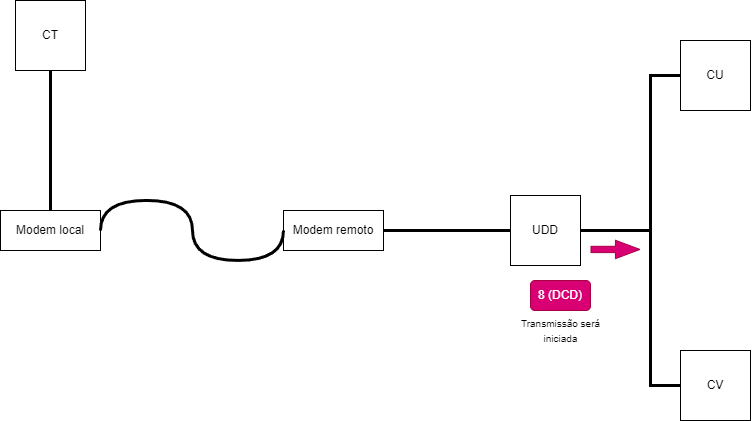

The diagram above was exported from draw.io. Its source (the exported page's mxGraphModel, read from the mxfile embedded in the PNG):
<mxGraphModel dx="834" dy="787" grid="1" gridSize="10" guides="1" tooltips="1" connect="1" arrows="1" fold="1" page="1" pageScale="1" pageWidth="827" pageHeight="1169" math="0" shadow="0">
  <root>
    <mxCell id="0" />
    <mxCell id="1" parent="0" />
    <mxCell id="N0B7f1GQi4oO9jO1ZdyZ-253" value="CT" style="whiteSpace=wrap;html=1;aspect=fixed;" vertex="1" parent="1">
      <mxGeometry x="35" y="250" width="70" height="70" as="geometry" />
    </mxCell>
    <mxCell id="N0B7f1GQi4oO9jO1ZdyZ-254" value="UDD" style="whiteSpace=wrap;html=1;aspect=fixed;" vertex="1" parent="1">
      <mxGeometry x="530" y="445" width="70" height="70" as="geometry" />
    </mxCell>
    <mxCell id="N0B7f1GQi4oO9jO1ZdyZ-255" value="CU" style="whiteSpace=wrap;html=1;aspect=fixed;" vertex="1" parent="1">
      <mxGeometry x="700" y="290" width="70" height="70" as="geometry" />
    </mxCell>
    <mxCell id="N0B7f1GQi4oO9jO1ZdyZ-256" value="CV" style="whiteSpace=wrap;html=1;aspect=fixed;" vertex="1" parent="1">
      <mxGeometry x="700" y="600" width="70" height="70" as="geometry" />
    </mxCell>
    <mxCell id="N0B7f1GQi4oO9jO1ZdyZ-257" value="" style="endArrow=none;html=1;rounded=0;exitX=0.5;exitY=1;exitDx=0;exitDy=0;entryX=0.5;entryY=0;entryDx=0;entryDy=0;strokeWidth=3;" edge="1" parent="1" source="N0B7f1GQi4oO9jO1ZdyZ-253" target="N0B7f1GQi4oO9jO1ZdyZ-261">
      <mxGeometry width="50" height="50" relative="1" as="geometry">
        <mxPoint x="370" y="530" as="sourcePoint" />
        <mxPoint x="160" y="475" as="targetPoint" />
      </mxGeometry>
    </mxCell>
    <mxCell id="N0B7f1GQi4oO9jO1ZdyZ-258" value="" style="endArrow=none;html=1;rounded=0;exitX=0;exitY=0.5;exitDx=0;exitDy=0;entryX=1;entryY=0.5;entryDx=0;entryDy=0;strokeWidth=3;" edge="1" parent="1" source="N0B7f1GQi4oO9jO1ZdyZ-254" target="N0B7f1GQi4oO9jO1ZdyZ-262">
      <mxGeometry width="50" height="50" relative="1" as="geometry">
        <mxPoint x="374" y="490" as="sourcePoint" />
        <mxPoint x="400" y="475" as="targetPoint" />
      </mxGeometry>
    </mxCell>
    <mxCell id="N0B7f1GQi4oO9jO1ZdyZ-259" value="" style="endArrow=none;html=1;rounded=0;exitX=0;exitY=0.5;exitDx=0;exitDy=0;entryX=1;entryY=0.5;entryDx=0;entryDy=0;strokeWidth=3;" edge="1" parent="1" source="N0B7f1GQi4oO9jO1ZdyZ-255" target="N0B7f1GQi4oO9jO1ZdyZ-254">
      <mxGeometry width="50" height="50" relative="1" as="geometry">
        <mxPoint x="540" y="490" as="sourcePoint" />
        <mxPoint x="454" y="490" as="targetPoint" />
        <Array as="points">
          <mxPoint x="670" y="325" />
          <mxPoint x="670" y="480" />
        </Array>
      </mxGeometry>
    </mxCell>
    <mxCell id="N0B7f1GQi4oO9jO1ZdyZ-260" value="" style="endArrow=none;html=1;rounded=0;exitX=0;exitY=0.5;exitDx=0;exitDy=0;entryX=1;entryY=0.5;entryDx=0;entryDy=0;strokeWidth=3;" edge="1" parent="1" source="N0B7f1GQi4oO9jO1ZdyZ-256" target="N0B7f1GQi4oO9jO1ZdyZ-254">
      <mxGeometry width="50" height="50" relative="1" as="geometry">
        <mxPoint x="550" y="500" as="sourcePoint" />
        <mxPoint x="464" y="500" as="targetPoint" />
        <Array as="points">
          <mxPoint x="670" y="635" />
          <mxPoint x="670" y="480" />
        </Array>
      </mxGeometry>
    </mxCell>
    <mxCell id="N0B7f1GQi4oO9jO1ZdyZ-261" value="Modem local&lt;br&gt;" style="rounded=0;whiteSpace=wrap;html=1;" vertex="1" parent="1">
      <mxGeometry x="20" y="460" width="100" height="40" as="geometry" />
    </mxCell>
    <mxCell id="N0B7f1GQi4oO9jO1ZdyZ-262" value="Modem remoto&lt;br&gt;" style="rounded=0;whiteSpace=wrap;html=1;" vertex="1" parent="1">
      <mxGeometry x="303" y="460" width="100" height="40" as="geometry" />
    </mxCell>
    <mxCell id="N0B7f1GQi4oO9jO1ZdyZ-263" value="" style="shape=flexArrow;endArrow=classic;html=1;rounded=0;width=6.290322580645161;endSize=7.8596774193548375;endWidth=11.082206035379812;fillColor=#d80073;strokeColor=#A50040;" edge="1" parent="1">
      <mxGeometry width="50" height="50" relative="1" as="geometry">
        <mxPoint x="610" y="498.95000000000005" as="sourcePoint" />
        <mxPoint x="660" y="498.95000000000005" as="targetPoint" />
      </mxGeometry>
    </mxCell>
    <mxCell id="N0B7f1GQi4oO9jO1ZdyZ-264" value="8 (DCD)" style="rounded=1;whiteSpace=wrap;html=1;fillColor=#d80073;fontColor=#ffffff;strokeColor=#A50040;" vertex="1" parent="1">
      <mxGeometry x="550" y="530" width="60" height="30" as="geometry" />
    </mxCell>
    <mxCell id="N0B7f1GQi4oO9jO1ZdyZ-265" value="&lt;font style=&quot;font-size: 10px;&quot;&gt;Transmissão será &lt;br&gt;iniciada&lt;br&gt;&lt;/font&gt;" style="text;html=1;align=center;verticalAlign=middle;resizable=0;points=[];autosize=1;strokeColor=none;fillColor=none;" vertex="1" parent="1">
      <mxGeometry x="530" y="560" width="100" height="40" as="geometry" />
    </mxCell>
    <mxCell id="N0B7f1GQi4oO9jO1ZdyZ-266" value="" style="endArrow=none;html=1;rounded=0;exitX=0;exitY=0.5;exitDx=0;exitDy=0;entryX=1;entryY=0.5;entryDx=0;entryDy=0;strokeWidth=3;edgeStyle=orthogonalEdgeStyle;curved=1;" edge="1" parent="1" source="N0B7f1GQi4oO9jO1ZdyZ-262" target="N0B7f1GQi4oO9jO1ZdyZ-261">
      <mxGeometry width="50" height="50" relative="1" as="geometry">
        <mxPoint x="80" y="330" as="sourcePoint" />
        <mxPoint x="80" y="470" as="targetPoint" />
        <Array as="points">
          <mxPoint x="303" y="510" />
          <mxPoint x="212" y="510" />
          <mxPoint x="212" y="450" />
          <mxPoint x="120" y="450" />
        </Array>
      </mxGeometry>
    </mxCell>
  </root>
</mxGraphModel>